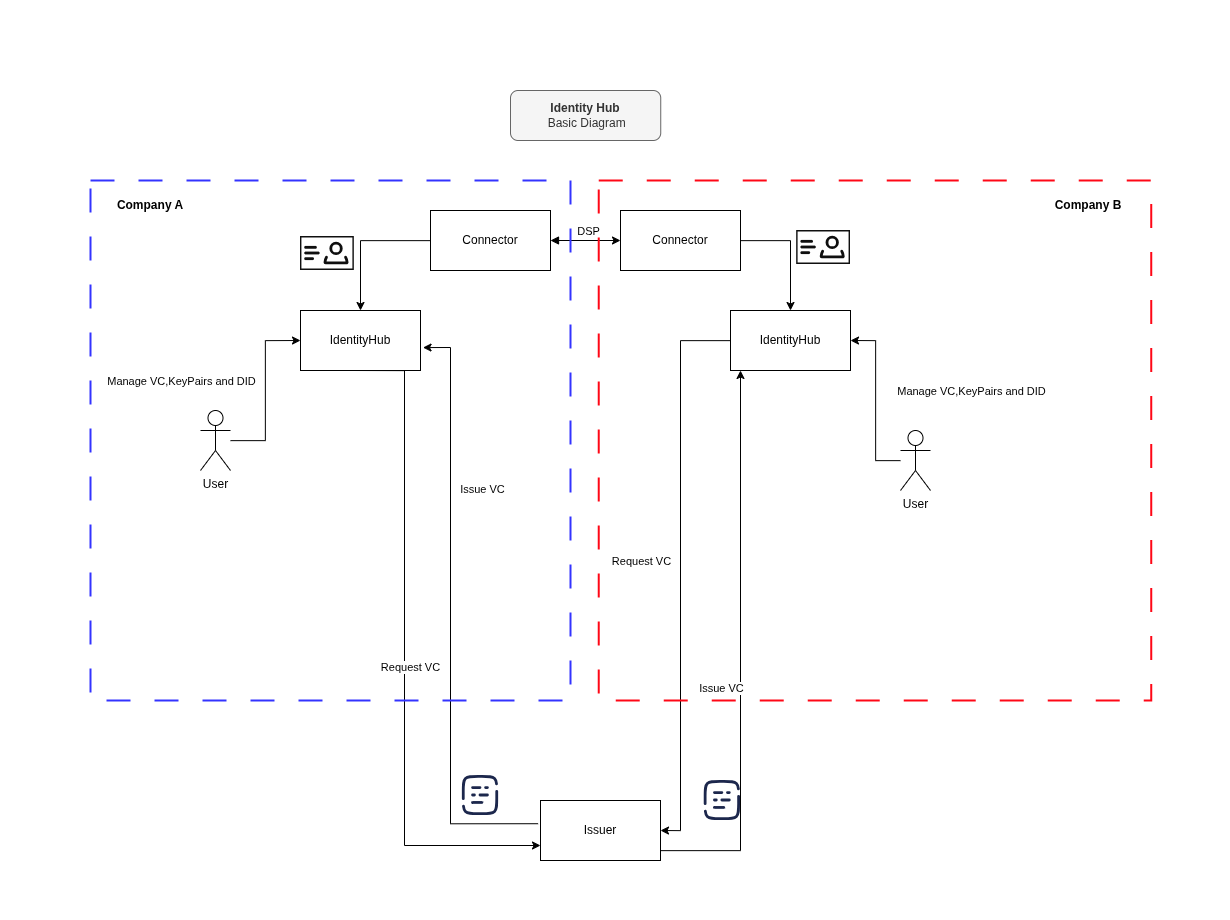

The diagram above was exported from draw.io. Its source (the exported page's mxGraphModel, read from the mxfile embedded in the PNG):
<mxGraphModel dx="2550" dy="2203" grid="1" gridSize="10" guides="1" tooltips="1" connect="1" arrows="1" fold="1" page="1" pageScale="1" pageWidth="827" pageHeight="1169" math="0" shadow="0">
  <root>
    <mxCell id="0" />
    <mxCell id="1" parent="0" />
    <mxCell id="8J8hiyUeYUwxT_1Vakej-6" edge="1" parent="1" source="8J8hiyUeYUwxT_1Vakej-1" style="edgeStyle=orthogonalEdgeStyle;rounded=0;orthogonalLoop=1;jettySize=auto;html=1;entryX=0;entryY=0.5;entryDx=0;entryDy=0;" target="8J8hiyUeYUwxT_1Vakej-3">
      <mxGeometry relative="1" as="geometry" />
    </mxCell>
    <mxCell id="8J8hiyUeYUwxT_1Vakej-19" connectable="0" parent="8J8hiyUeYUwxT_1Vakej-6" style="edgeLabel;html=1;align=center;verticalAlign=middle;resizable=0;points=[];" value="Manage VC,KeyPairs and DID" vertex="1">
      <mxGeometry relative="1" x="0.0706" y="2" as="geometry">
        <mxPoint x="-83" y="-4" as="offset" />
      </mxGeometry>
    </mxCell>
    <mxCell id="8J8hiyUeYUwxT_1Vakej-1" parent="1" style="shape=umlActor;verticalLabelPosition=bottom;verticalAlign=top;html=1;outlineConnect=0;" value="User" vertex="1">
      <mxGeometry height="60" width="30" x="120" y="270" as="geometry" />
    </mxCell>
    <mxCell id="8J8hiyUeYUwxT_1Vakej-7" edge="1" parent="1" source="8J8hiyUeYUwxT_1Vakej-2" style="edgeStyle=orthogonalEdgeStyle;rounded=0;orthogonalLoop=1;jettySize=auto;html=1;entryX=1;entryY=0.5;entryDx=0;entryDy=0;" target="8J8hiyUeYUwxT_1Vakej-4">
      <mxGeometry relative="1" as="geometry" />
    </mxCell>
    <mxCell id="8J8hiyUeYUwxT_1Vakej-2" parent="1" style="shape=umlActor;verticalLabelPosition=bottom;verticalAlign=top;html=1;outlineConnect=0;" value="User" vertex="1">
      <mxGeometry height="60" width="30" x="820" y="290" as="geometry" />
    </mxCell>
    <mxCell id="8J8hiyUeYUwxT_1Vakej-15" edge="1" parent="1" style="edgeStyle=orthogonalEdgeStyle;rounded=0;orthogonalLoop=1;jettySize=auto;html=1;entryX=0;entryY=0.75;entryDx=0;entryDy=0;" target="8J8hiyUeYUwxT_1Vakej-13">
      <mxGeometry relative="1" as="geometry">
        <Array as="points">
          <mxPoint x="324" y="230" />
          <mxPoint x="324" y="705" />
        </Array>
        <mxPoint x="273.83" y="230" as="sourcePoint" />
        <mxPoint x="398.83" y="690" as="targetPoint" />
      </mxGeometry>
    </mxCell>
    <mxCell id="8J8hiyUeYUwxT_1Vakej-17" connectable="0" parent="8J8hiyUeYUwxT_1Vakej-15" style="edgeLabel;html=1;align=center;verticalAlign=middle;resizable=0;points=[];" value="Request VC" vertex="1">
      <mxGeometry relative="1" x="-0.2" y="3" as="geometry">
        <mxPoint x="2" y="80" as="offset" />
      </mxGeometry>
    </mxCell>
    <mxCell id="8J8hiyUeYUwxT_1Vakej-3" parent="1" style="rounded=0;whiteSpace=wrap;html=1;" value="IdentityHub" vertex="1">
      <mxGeometry height="60" width="120" x="220" y="170" as="geometry" />
    </mxCell>
    <mxCell id="8J8hiyUeYUwxT_1Vakej-52" edge="1" parent="1" source="8J8hiyUeYUwxT_1Vakej-4" style="edgeStyle=orthogonalEdgeStyle;rounded=0;orthogonalLoop=1;jettySize=auto;html=1;entryX=1;entryY=0.5;entryDx=0;entryDy=0;" target="8J8hiyUeYUwxT_1Vakej-13">
      <mxGeometry relative="1" as="geometry">
        <Array as="points">
          <mxPoint x="600" y="200" />
          <mxPoint x="600" y="690" />
        </Array>
        <mxPoint x="570" y="690" as="targetPoint" />
      </mxGeometry>
    </mxCell>
    <mxCell id="8J8hiyUeYUwxT_1Vakej-4" parent="1" style="rounded=0;whiteSpace=wrap;html=1;" value="IdentityHub" vertex="1">
      <mxGeometry height="60" width="120" x="650" y="170" as="geometry" />
    </mxCell>
    <mxCell id="8J8hiyUeYUwxT_1Vakej-10" edge="1" parent="1" source="8J8hiyUeYUwxT_1Vakej-8" style="edgeStyle=orthogonalEdgeStyle;rounded=0;orthogonalLoop=1;jettySize=auto;html=1;entryX=0;entryY=0.5;entryDx=0;entryDy=0;startArrow=block;startFill=1;" target="8J8hiyUeYUwxT_1Vakej-9">
      <mxGeometry relative="1" as="geometry" />
    </mxCell>
    <mxCell id="8J8hiyUeYUwxT_1Vakej-33" connectable="0" parent="8J8hiyUeYUwxT_1Vakej-10" style="edgeLabel;html=1;align=center;verticalAlign=middle;resizable=0;points=[];" value="DSP" vertex="1">
      <mxGeometry relative="1" x="-0.12" as="geometry">
        <mxPoint x="5" y="-10" as="offset" />
      </mxGeometry>
    </mxCell>
    <mxCell id="8J8hiyUeYUwxT_1Vakej-12" edge="1" parent="1" source="8J8hiyUeYUwxT_1Vakej-8" style="edgeStyle=orthogonalEdgeStyle;rounded=0;orthogonalLoop=1;jettySize=auto;html=1;entryX=0.5;entryY=0;entryDx=0;entryDy=0;" target="8J8hiyUeYUwxT_1Vakej-3">
      <mxGeometry relative="1" as="geometry" />
    </mxCell>
    <mxCell id="8J8hiyUeYUwxT_1Vakej-8" parent="1" style="rounded=0;whiteSpace=wrap;html=1;" value="Connector" vertex="1">
      <mxGeometry height="60" width="120" x="350" y="70" as="geometry" />
    </mxCell>
    <mxCell id="8J8hiyUeYUwxT_1Vakej-11" edge="1" parent="1" source="8J8hiyUeYUwxT_1Vakej-9" style="edgeStyle=orthogonalEdgeStyle;rounded=0;orthogonalLoop=1;jettySize=auto;html=1;entryX=0.5;entryY=0;entryDx=0;entryDy=0;" target="8J8hiyUeYUwxT_1Vakej-4">
      <mxGeometry relative="1" as="geometry">
        <Array as="points">
          <mxPoint x="710" y="100" />
        </Array>
      </mxGeometry>
    </mxCell>
    <mxCell id="8J8hiyUeYUwxT_1Vakej-9" parent="1" style="rounded=0;whiteSpace=wrap;html=1;" value="Connector" vertex="1">
      <mxGeometry height="60" width="120" x="540" y="70" as="geometry" />
    </mxCell>
    <mxCell id="8J8hiyUeYUwxT_1Vakej-29" edge="1" parent="1" source="8J8hiyUeYUwxT_1Vakej-13" style="edgeStyle=orthogonalEdgeStyle;rounded=0;orthogonalLoop=1;jettySize=auto;html=1;exitX=1;exitY=0.5;exitDx=0;exitDy=0;" target="8J8hiyUeYUwxT_1Vakej-4">
      <mxGeometry relative="1" as="geometry">
        <Array as="points">
          <mxPoint x="520" y="710" />
          <mxPoint x="660" y="710" />
        </Array>
      </mxGeometry>
    </mxCell>
    <mxCell id="8J8hiyUeYUwxT_1Vakej-30" connectable="0" parent="8J8hiyUeYUwxT_1Vakej-29" style="edgeLabel;html=1;align=center;verticalAlign=middle;resizable=0;points=[];" value="Issue VC" vertex="1">
      <mxGeometry relative="1" x="0.0632" y="-4" as="geometry">
        <mxPoint x="-24" y="-12" as="offset" />
      </mxGeometry>
    </mxCell>
    <mxCell id="8J8hiyUeYUwxT_1Vakej-13" parent="1" style="rounded=0;whiteSpace=wrap;html=1;" value="Issuer" vertex="1">
      <mxGeometry height="60" width="120" x="460" y="660" as="geometry" />
    </mxCell>
    <mxCell id="8J8hiyUeYUwxT_1Vakej-20" edge="1" parent="1" source="8J8hiyUeYUwxT_1Vakej-13" style="endArrow=classic;html=1;rounded=0;entryX=1.021;entryY=0.618;entryDx=0;entryDy=0;entryPerimeter=0;exitX=-0.02;exitY=0.387;exitDx=0;exitDy=0;exitPerimeter=0;edgeStyle=orthogonalEdgeStyle;" target="8J8hiyUeYUwxT_1Vakej-3" value="">
      <mxGeometry height="50" relative="1" width="50" as="geometry">
        <Array as="points">
          <mxPoint x="370" y="683" />
          <mxPoint x="370" y="207" />
        </Array>
        <mxPoint x="300" y="320" as="sourcePoint" />
        <mxPoint x="350" y="270" as="targetPoint" />
      </mxGeometry>
    </mxCell>
    <mxCell id="8J8hiyUeYUwxT_1Vakej-21" connectable="0" parent="1" style="edgeLabel;html=1;align=center;verticalAlign=middle;resizable=0;points=[];" value="Issue VC" vertex="1">
      <mxGeometry x="410" y="360" as="geometry">
        <mxPoint x="-9" y="-12" as="offset" />
      </mxGeometry>
    </mxCell>
    <mxCell id="8J8hiyUeYUwxT_1Vakej-35" connectable="0" parent="1" style="edgeLabel;html=1;align=center;verticalAlign=middle;resizable=0;points=[];" value="Manage VC,KeyPairs and DID" vertex="1">
      <mxGeometry x="890" y="250" as="geometry" />
    </mxCell>
    <mxCell id="8J8hiyUeYUwxT_1Vakej-43" parent="1" style="whiteSpace=wrap;html=1;fillColor=none;strokeColor=#FF0716;dashed=1;dashPattern=12 12;strokeWidth=2;spacingRight=15;" value="" vertex="1">
      <mxGeometry height="520" width="552.5" x="518.24" y="40" as="geometry" />
    </mxCell>
    <mxCell id="8J8hiyUeYUwxT_1Vakej-49" parent="1" style="text;html=1;whiteSpace=wrap;strokeColor=none;fillColor=none;align=center;verticalAlign=middle;rounded=0;autosize=1;resizable=0;" value="&lt;b&gt;Company A&lt;/b&gt;" vertex="1">
      <mxGeometry height="30" width="90" x="25" y="50" as="geometry" />
    </mxCell>
    <mxCell id="8J8hiyUeYUwxT_1Vakej-55" connectable="0" parent="1" style="edgeLabel;html=1;align=center;verticalAlign=middle;resizable=0;points=[];" value="Request VC" vertex="1">
      <mxGeometry x="560" y="420" as="geometry" />
    </mxCell>
    <mxCell id="8J8hiyUeYUwxT_1Vakej-56" parent="1" style="text;html=1;whiteSpace=wrap;strokeColor=none;fillColor=none;align=center;verticalAlign=middle;rounded=0;autosize=1;resizable=0;" value="&lt;b&gt;Company B&lt;/b&gt;" vertex="1">
      <mxGeometry height="30" width="90" x="962.5" y="50" as="geometry" />
    </mxCell>
    <mxCell id="8J8hiyUeYUwxT_1Vakej-58" parent="1" style="shape=image;verticalLabelPosition=bottom;labelBackgroundColor=default;verticalAlign=top;aspect=fixed;imageAspect=0;editableCssRules=.*;image=data:image/svg+xml,(base64 omitted: 1696 chars);" value="" vertex="1">
      <mxGeometry height="34" width="53.83" x="220" y="96" as="geometry" />
    </mxCell>
    <mxCell id="8J8hiyUeYUwxT_1Vakej-59" parent="1" style="shape=image;verticalLabelPosition=bottom;labelBackgroundColor=default;verticalAlign=top;aspect=fixed;imageAspect=0;editableCssRules=.*;image=data:image/svg+xml,(base64 omitted: 1696 chars);" value="" vertex="1">
      <mxGeometry height="34" width="53.83" x="716.17" y="90" as="geometry" />
    </mxCell>
    <mxCell id="748Yd2bcCoWzSJyEjZzq-3" parent="1" style="shape=image;verticalLabelPosition=bottom;labelBackgroundColor=default;verticalAlign=top;aspect=fixed;imageAspect=0;editableCssRules=.*;image=data:image/svg+xml,(base64 omitted: 1048 chars);" value="" vertex="1">
      <mxGeometry height="40" width="36.26" x="623.74" y="640" as="geometry" />
    </mxCell>
    <mxCell id="748Yd2bcCoWzSJyEjZzq-4" parent="1" style="shape=image;verticalLabelPosition=bottom;labelBackgroundColor=default;verticalAlign=top;aspect=fixed;imageAspect=0;editableCssRules=.*;image=data:image/svg+xml,(base64 omitted: 1048 chars);" value="" vertex="1">
      <mxGeometry height="40" width="36.26" x="381.87" y="635" as="geometry" />
    </mxCell>
    <mxCell id="748Yd2bcCoWzSJyEjZzq-10" parent="1" style="rounded=1;whiteSpace=wrap;html=1;fillColor=#f5f5f5;fontColor=#333333;strokeColor=#666666;" value="&lt;b&gt;Identity Hub&lt;/b&gt;&lt;div&gt;&amp;nbsp;Basic Diagram&lt;/div&gt;" vertex="1">
      <mxGeometry height="50" width="150.24" x="430" y="-50" as="geometry" />
    </mxCell>
    <mxCell id="748Yd2bcCoWzSJyEjZzq-12" parent="1" style="rounded=0;whiteSpace=wrap;html=1;fillColor=none;strokeColor=none;" value="" vertex="1">
      <mxGeometry height="920" width="1230" x="-80" y="-140" as="geometry" />
    </mxCell>
    <mxCell id="8J8hiyUeYUwxT_1Vakej-48" parent="1" style="whiteSpace=wrap;html=1;fillColor=none;strokeColor=#3333FF;dashed=1;dashPattern=12 12;strokeWidth=2;spacingLeft=11;spacingRight=3;" value="" vertex="1">
      <mxGeometry height="520" width="480" x="10" y="40" as="geometry" />
    </mxCell>
  </root>
</mxGraphModel>